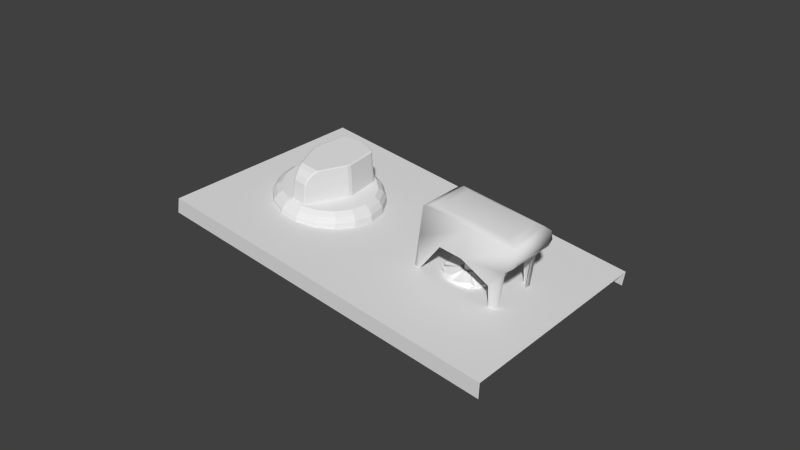# Source: panelhoistctrl.blend  (saved by Blender 2.79.0; exported with 4.5.12 LTS)
import bpy
from mathutils import Matrix  # noqa: F401  (used for matrix-valued properties, if any)

bpy.ops.wm.read_factory_settings(use_empty=True)
scene = bpy.context.scene
scene.name = 'Scene'

# ---- collections
col_collection_1 = bpy.data.collections.new('Collection 1'); scene.collection.children.link(col_collection_1)

# ---- materials (node trees are filled in below, after node groups)
mat_hoistcntrlpanel = bpy.data.materials.new('hoistcntrlpanel')
mat_hoistcntrlpanel.alpha_threshold = 0.0
mat_hoistcntrlpanel.use_transparent_shadow = False
mat_hoistcntrlpanel.diffuse_color = (0.7612, 0.7612, 0.7612, 1.0)
mat_hoistcntrlpanel.roughness = 0.5
mat_panelparts_002 = bpy.data.materials.new('panelparts.002')
mat_panelparts_002.alpha_threshold = 0.0
mat_panelparts_002.use_transparent_shadow = False
mat_panelparts_002.diffuse_color = (0.8006, 0.8006, 0.8006, 1.0)
mat_panelparts_002.roughness = 0.5
mat_panelparts_003 = bpy.data.materials.new('panelparts.003')
mat_panelparts_003.alpha_threshold = 0.0
mat_panelparts_003.use_transparent_shadow = False
mat_panelparts_003.diffuse_color = (1.0, 1.0, 1.0, 1.0)
mat_panelparts_003.specular_color = (0.9699, 0.9699, 0.9699)
mat_panelparts_003.roughness = 0.5
mat_panelparts_003.specular_intensity = 0.8131
mat_panelparts_001 = bpy.data.materials.new('panelparts.001')
mat_panelparts_001.alpha_threshold = 0.0
mat_panelparts_001.use_transparent_shadow = False
mat_panelparts_001.diffuse_color = (0.8006, 0.8006, 0.8006, 1.0)
mat_panelparts_001.roughness = 0.5

# ---- node groups
ng_auto_smooth = bpy.data.node_groups.new('Auto Smooth', 'GeometryNodeTree')
_s = ng_auto_smooth.interface.new_socket(name='Geometry', in_out='OUTPUT', socket_type='NodeSocketGeometry')
_s = ng_auto_smooth.interface.new_socket(name='Geometry', in_out='INPUT', socket_type='NodeSocketGeometry')
_s = ng_auto_smooth.interface.new_socket(name='Angle', in_out='INPUT', socket_type='NodeSocketFloat')
_s.subtype = 'ANGLE'
_s.min_value = 0.0
_s.max_value = 3.142
ng_auto_smooth.is_modifier = True
_N = ng_auto_smooth.nodes; _L = ng_auto_smooth.links
n0 = _N.new('NodeGroupOutput'); n0.name = 'Group Output'; n0.location = (480, -100)
n1 = _N.new('NodeGroupInput'); n1.name = 'Group Input'; n1.location = (-420, -300)
n2 = _N.new('NodeGroupInput'); n2.name = 'Group Input.001'; n2.location = (-60, -100)
n3 = _N.new('GeometryNodeSetShadeSmooth'); n3.name = 'Set Shade Smooth'; n3.location = (120, -100)
n3.domain = 'EDGE'
n4 = _N.new('GeometryNodeSetShadeSmooth'); n4.name = 'Set Shade Smooth.001'; n4.location = (300, -100)
n5 = _N.new('GeometryNodeInputMeshEdgeAngle'); n5.name = 'Edge Angle'; n5.location = (-420, -220)
n6 = _N.new('GeometryNodeInputEdgeSmooth'); n6.name = 'Is Edge Smooth'; n6.location = (-60, -160)
n7 = _N.new('GeometryNodeInputShadeSmooth'); n7.name = 'Is Face Smooth'; n7.location = (-240, -340)
n8 = _N.new('FunctionNodeBooleanMath'); n8.name = 'Boolean Math'; n8.location = (-60, -220)
n9 = _N.new('FunctionNodeCompare'); n9.name = 'Compare'; n9.location = (-240, -180)
n9.operation = 'LESS_EQUAL'
_L.new(n5.outputs[0], n9.inputs[0])
_L.new(n4.outputs[0], n0.inputs[0])
_L.new(n1.outputs[1], n9.inputs[1])
_L.new(n9.outputs[0], n8.inputs[0])
_L.new(n7.outputs[0], n8.inputs[1])
_L.new(n2.outputs[0], n3.inputs[0])
_L.new(n6.outputs[0], n3.inputs[1])
_L.new(n3.outputs[0], n4.inputs[0])
_L.new(n8.outputs[0], n3.inputs[2])
n0.is_active_output = True

# ---- material node trees

# ---- world
world_world = bpy.data.worlds.new('World'); scene.world = world_world
world_world.color = (0.05088, 0.05088, 0.05088)
world_world.use_sun_shadow = False
world_world.sun_shadow_jitter_overblur = 0.0
world_world.cycles.sampling_method = 'NONE'
world_world.cycles.sample_map_resolution = 256

# ---- meshes
me_cube = bpy.data.meshes.new('Cube')
me_cube.from_pydata([(-1.506, -1.0, -1.0), (-1.506, -1.0, 1.341), (-1.506, 1.0, -1.0), (-1.506, 1.0, 1.341), (1.773, -1.0, -1.0), (2.147, -1.0, 1.341), (1.773, 1.0, -1.0), (2.147, 1.0, 1.341), (1.773, 1.0, 0.1704), (1.773, -1.0, 0.1704), (2.147, 1.0, 0.7556), (2.147, -1.0, 0.7556), (1.773, 0.75, -1.0), (1.773, -0.75, 0.1704), (2.147, -0.75, 0.7556), (1.773, -0.75, -1.0), (1.773, 0.75, 0.1704), (2.147, 0.75, 0.7556), (0.3204, -1.0, 1.341), (-1.506, -1.0, 0.1704), (1.773, -1.0, -0.4148), (0.227, -1.0, 0.1704), (-1.307, -1.0, -1.021), (-0.6396, -1.0, 0.1704), (0.3204, 1.0, 1.341), (-1.506, 1.0, 0.1704), (1.773, 1.0, -0.4148), (0.227, 1.0, 0.1704), (-1.307, 1.0, -1.021), (-0.6396, 1.0, 0.1704), (1.0, 1.0, -0.1222), (1.387, 1.0, -0.2685), (1.53, 1.0, -1.0), (1.0, -1.0, -0.1222), (1.53, -1.0, -1.0), (1.387, -1.0, -0.2685), (-1.269, -0.8703, 1.454), (-1.269, 0.8703, 1.454), (0.3203, 0.8703, 1.454), (1.91, 0.8703, 1.454), (0.3203, -0.8703, 1.454), (1.91, -0.8703, 1.454), (-0.9847, -0.7144, 1.502), (-0.9847, 0.7144, 1.502), (0.3203, 0.7144, 1.502), (1.625, 0.7144, 1.502), (0.3203, -0.7144, 1.502), (1.625, -0.7144, 1.502), (2.236, 1.0, 1.048), (2.236, -1.0, 1.048), (1.88, 1.0, 0.463), (1.88, -1.0, 0.463), (1.88, 0.75, 0.463), (1.88, -0.75, 0.463)], [], [(0, 19, 1, 3, 25, 2), (27, 24, 7, 48, 10, 50, 8, 26, 31, 30), (21, 18, 1, 19, 23), (15, 13, 9, 20, 4), (53, 14, 11, 51), (50, 10, 17, 52), (6, 26, 8, 16, 12), (48, 49, 11, 14, 17, 10), (1, 18, 40, 36), (20, 9, 51, 11, 49, 5, 18, 21, 33, 35), (22, 23, 19, 0), (25, 3, 24, 27, 29), (32, 31, 26, 6), (2, 25, 29, 28), (4, 20, 35, 34), (40, 41, 47, 46), (5, 7, 39, 41), (18, 5, 41, 40), (24, 3, 37, 38), (3, 1, 36, 37), (7, 24, 38, 39), (45, 44, 43, 42, 46, 47), (36, 40, 46, 42), (37, 36, 42, 43), (38, 37, 43, 44), (41, 39, 45, 47), (39, 38, 44, 45), (7, 5, 49, 48), (8, 50, 52, 16), (13, 53, 51, 9)])
me_cube.polygons.foreach_set('use_smooth', [True] * 30)
_uv = me_cube.uv_layers.new(name='UVMap')
_uv.uv.foreach_set('vector', [0.0001504, 0.0003218, 0.0003205, 0.0003239, 0.0004907, 0.0003259, 0.0004765, 0.009705, 0.0003063, 0.009703, 0.0001361, 0.009701, 0.01251, 0.009718, 0.01334, 0.009721, 0.02621, 0.009736, 0.02679, 0.009736, 0.02612, 0.009735, 0.0242, 0.009732, 0.02341, 0.009731, 0.02332, 0.00973, 0.02062, 0.009727, 0.01792, 0.009724, 0.01253, 0.0003385, 0.01336, 0.0003413, 0.0004907, 0.0003259, 0.0003205, 0.0003239, 0.006425, 0.0003312, 0.02325, 0.001522, 0.02342, 0.001524, 0.02342, 0.0003515, 0.02334, 0.0003506, 0.02325, 0.0003496, 0.02421, 0.001525, 0.02614, 0.001528, 0.02614, 0.0003558, 0.02421, 0.000353, 0.0242, 0.009732, 0.02612, 0.009735, 0.02612, 0.008563, 0.0242, 0.00856, 0.02324, 0.009729, 0.02332, 0.00973, 0.02341, 0.009731, 0.02341, 0.008559, 0.02324, 0.008557, 0.02679, 0.009736, 0.02681, 0.0003571, 0.02614, 0.0003558, 0.02614, 0.001528, 0.02612, 0.008563, 0.02612, 0.009735, 0.0004907, 0.0003259, 0.01336, 0.0003413, 0.01337, 0.0009496, 0.002175, 0.0009361, 0.02334, 0.0003506, 0.02342, 0.0003515, 0.02421, 0.000353, 0.02614, 0.0003558, 0.02681, 0.0003571, 0.02622, 0.0003568, 0.01336, 0.0003413, 0.01253, 0.0003385, 0.01793, 0.0003445, 0.02063, 0.0003476, 0.001548, 0.0003234, 0.006425, 0.0003312, 0.0003205, 0.0003239, 0.0001504, 0.0003218, 0.0003063, 0.009703, 0.0004765, 0.009705, 0.01334, 0.009721, 0.01251, 0.009718, 0.006411, 0.009711, 0.02152, 0.009727, 0.02062, 0.009727, 0.02332, 0.00973, 0.02324, 0.009729, 0.0001361, 0.009701, 0.0003063, 0.009703, 0.006411, 0.009711, 0.001534, 0.009703, 0.02325, 0.0003496, 0.02334, 0.0003506, 0.02063, 0.0003476, 0.02154, 0.0003475, 0.01337, 0.0009496, 0.02457, 0.000963, 0.02257, 0.001692, 0.01338, 0.001681, 0.02622, 0.0003568, 0.02621, 0.009736, 0.02456, 0.009126, 0.02457, 0.000963, 0.01336, 0.0003413, 0.02622, 0.0003568, 0.02457, 0.000963, 0.01337, 0.0009496, 0.01334, 0.009721, 0.0004765, 0.009705, 0.002162, 0.009099, 0.01336, 0.009113, 0.0004765, 0.009705, 0.0004907, 0.0003259, 0.002175, 0.0009361, 0.002162, 0.009099, 0.02621, 0.009736, 0.01334, 0.009721, 0.01336, 0.009113, 0.02456, 0.009126, 0.02256, 0.008393, 0.01337, 0.008382, 0.004175, 0.008371, 0.004186, 0.00167, 0.01338, 0.001681, 0.02257, 0.001692, 0.002175, 0.0009361, 0.01337, 0.0009496, 0.01338, 0.001681, 0.004186, 0.00167, 0.002162, 0.009099, 0.002175, 0.0009361, 0.004186, 0.00167, 0.004175, 0.008371, 0.01336, 0.009113, 0.002162, 0.009099, 0.004175, 0.008371, 0.01337, 0.008382, 0.02457, 0.000963, 0.02456, 0.009126, 0.02256, 0.008393, 0.02257, 0.001692, 0.02456, 0.009126, 0.01336, 0.009113, 0.01337, 0.008382, 0.02256, 0.008393, 0.02621, 0.009736, 0.02622, 0.0003568, 0.02681, 0.0003571, 0.02679, 0.009736, 0.02341, 0.009731, 0.0242, 0.009732, 0.0242, 0.00856, 0.02341, 0.008559, 0.02342, 0.001524, 0.02421, 0.001525, 0.02421, 0.000353, 0.02342, 0.0003515])
me_cube.materials.append(mat_hoistcntrlpanel)
me_cube.use_remesh_preserve_volume = False
me_cube.use_remesh_preserve_attributes = False
me_cube.use_mirror_vertex_groups = False
me_cube.update()
me_plane_005 = bpy.data.meshes.new('Plane.005')
me_plane_005.from_pydata([(-3.506, 3.4, 0.01621), (-3.5, 3.4, -0.04813), (-3.509, 4.336, 0.01622), (-3.51, 4.336, -0.04813), (-4.959, 4.336, -0.04813), (-4.963, 3.4, -0.04813), (-4.964, 4.336, 0.01622), (-4.962, 3.4, 0.01621)], [], [(2, 3, 4, 6), (6, 7, 0, 2), (7, 5, 1, 0)])
_uv = me_plane_005.uv_layers.new(name='UVMap')
_uv.uv.foreach_set('vector', [1.005, 0.015, 1.005, 0.01663, 1.005, 1.002, 1.005, 1.004, 1.005, 1.004, -0.0002714, 1.003, -0.0002753, 0.01323, 1.005, 0.015, -0.0002714, 1.003, -0.0002992, 1.005, -0.0003033, 0.009789, -0.0002753, 0.01323])
me_plane_005.materials.append(mat_hoistcntrlpanel)
me_plane_005.use_remesh_preserve_volume = False
me_plane_005.use_remesh_preserve_attributes = False
me_plane_005.use_mirror_vertex_groups = False
me_plane_005.update()
me_knob_coverage = bpy.data.meshes.new('knob-coverage')
me_knob_coverage.from_pydata([(-0.01411, 0.0002083, -0.000101), (-0.01081, 0.009717, -0.0005046), (-0.006941, 0.01298, -0.00102), (-0.002155, 0.01467, -0.00167), (0.002967, 0.01459, -0.002376), (0.007809, 0.01274, -0.003052), (0.01539, -0.0002574, -0.004164), (0.01209, -0.009766, -0.00376), (-0.001686, -0.01464, -0.001889), (-0.006528, -0.01279, -0.001213), (-0.0105, -0.009409, -0.0006479), (0.003437, -0.01472, -0.002595), (0.008222, -0.01302, -0.003245), (0.01458, -0.005332, -0.00408), (0.01442, 0.004845, -0.004004), (0.01179, 0.00936, -0.003617), (-0.0133, 0.005283, -0.0001854), (-0.01314, -0.004894, -0.0002615), (-0.002468, 0.0121, 0.008578), (0.003505, -0.01371, -0.002892), (0.007565, -0.01228, -0.003443), (0.008406, -0.008014, 0.006975), (0.008348, -0.00969, 0.006329), (0.008169, -0.01201, 0.003197), (0.008255, -0.01124, 0.004859), (0.002512, -0.0101, 0.007775), (0.003513, -0.0114, 0.006985), (0.004447, -0.01333, 0.003702), (0.004266, -0.01265, 0.005401), (-0.01649, -0.005826, -0.004548), (-0.01765, 0.0002786, -0.004356), (-0.01668, 0.00635, -0.004457), (-0.0137, 0.01166, -0.004839), (-0.009071, 0.01555, -0.005456), (-0.003345, 0.01758, -0.006233), (0.002783, 0.01748, -0.007078), (0.008576, 0.01528, -0.007887), (0.01334, 0.01123, -0.008563), (0.01649, 0.005826, -0.009025), (0.01765, -0.0002787, -0.009218), (0.01668, -0.00635, -0.009117), (0.0137, -0.01166, -0.008735), (0.009071, -0.01555, -0.008118), (0.003345, -0.01758, -0.00734), (-0.002784, -0.01748, -0.006496), (-0.008576, -0.01528, -0.005687), (-0.01334, -0.01123, -0.00501), (0.008331, 0.002674, 0.007041), (0.008549, 0.00162, 0.007006), (-0.004506, -0.001863, 0.008785), (-0.003974, -0.002806, 0.008707), (-0.007259, 0.008344, 0.009218), (-0.006922, 0.009092, 0.009175), (0.003686, 0.01221, 0.007731), (0.002932, 0.01257, 0.007837), (-0.01597, -0.005748, -0.002663), (-0.0148, -0.005421, -0.001159), (-0.01587, 0.0002396, -0.0009813), (-0.01712, 0.0002643, -0.002474), (-0.01498, 0.005869, -0.001075), (-0.01616, 0.006243, -0.002573), (-0.01222, 0.01079, -0.001429), (-0.01323, 0.01147, -0.002949), (-0.007922, 0.0144, -0.002001), (-0.00867, 0.01531, -0.003557), (-0.002613, 0.01628, -0.002722), (-0.003031, 0.0173, -0.004323), (0.003005, 0.01721, -0.005154), (0.00307, 0.01619, -0.003505), (0.008441, 0.01415, -0.004255), (0.008711, 0.01503, -0.005951), (0.01285, 0.01039, -0.004882), (0.0134, 0.01105, -0.006617), (0.01577, 0.005384, -0.005311), (0.0165, 0.005728, -0.007073), (0.01685, -0.0002771, -0.005489), (0.01764, -0.0002845, -0.007262), (0.01669, -0.006264, -0.007162), (0.01596, -0.005907, -0.005396), (0.01319, -0.01083, -0.005041), (0.01376, -0.01149, -0.006786), (0.0089, -0.01444, -0.004469), (0.009197, -0.01533, -0.006179), (0.003559, -0.01732, -0.005413), (0.003591, -0.01632, -0.003748), (-0.002477, -0.01723, -0.004581), (-0.002092, -0.01623, -0.002966), (-0.007463, -0.01418, -0.002215), (-0.008183, -0.01505, -0.003784), (-0.01188, -0.01043, -0.001588), (-0.01287, -0.01107, -0.003118), (-0.002621, 0.0124, 0.008322), (0.003001, -0.01371, -0.003104), (0.007884, -0.01198, -0.003767), (-0.004322, 0.01321, -0.001951), (0.008753, -0.007796, 0.006647), (0.008684, -0.009444, 0.006003), (0.008492, -0.01173, 0.002872), (0.008582, -0.01097, 0.004534), (0.002035, -0.01017, 0.007559), (0.003026, -0.01144, 0.006771), (0.003945, -0.01333, 0.00349), (0.003769, -0.01267, 0.005188), (0.008724, 0.002876, 0.006737), (0.008953, 0.001745, 0.006697), (-0.005, -0.001974, 0.008601), (-0.004427, -0.002984, 0.008514), (-0.007179, -0.003433, -0.001621), (-0.007808, -0.002374, -0.001526), (0.008886, 0.002245, -0.003803), (0.008669, 0.003448, -0.003763), (-0.007638, 0.007493, 0.009011), (-0.007721, 0.008331, 0.009028), (-0.00657, 0.009859, 0.008854), (-0.007279, 0.009286, 0.008961), (0.004479, 0.01178, 0.007366), (0.003988, 0.01247, 0.007438), (0.00209, 0.01292, 0.007678), (0.003016, 0.01292, 0.007563), (0.001317, 0.01398, -0.002721), (0.002407, 0.01402, -0.002858), (0.004039, 0.01286, -0.003079), (0.003502, 0.01358, -0.003), (-0.01049, 0.007724, -0.001106), (-0.01055, 0.00861, -0.001092), (-0.009153, 0.01028, -0.001299), (-0.01001, 0.009634, -0.001171)], [], [(107, 92, 101), (101, 102, 100), (100, 99, 106), (106, 107, 101), (101, 100, 106), (26, 28, 24, 22), (110, 121, 115, 103), (51, 49, 50), (50, 25, 21), (21, 48, 47), (47, 53, 54), (54, 18, 52), (52, 51, 50), (50, 21, 47), (47, 54, 52), (50, 47, 52), (25, 50, 106, 99), (47, 103, 115), (115, 116, 53), (115, 53, 47), (112, 111, 105), (105, 49, 51), (105, 51, 112), (113, 114, 52), (52, 18, 91), (52, 91, 113), (117, 91, 18), (18, 54, 118), (18, 118, 117), (105, 111, 123, 108), (104, 95, 96), (96, 98, 97), (97, 93, 109), (109, 104, 96), (96, 97, 109), (95, 104, 48, 21), (23, 27, 19, 20), (23, 24, 28, 27), (26, 22, 21, 25), (52, 114, 112, 51), (25, 99, 100, 26), (16, 0, 17), (17, 10, 9), (9, 8, 11), (11, 12, 7), (7, 13, 6), (6, 14, 15), (15, 5, 4), (4, 3, 2), (2, 1, 16), (16, 17, 9), (9, 11, 7), (7, 6, 15), (15, 4, 2), (2, 16, 9), (9, 7, 15), (9, 15, 2), (58, 60, 31, 30), (57, 0, 16, 59), (0, 57, 56, 17), (55, 58, 30, 29), (59, 16, 1, 61), (60, 62, 32, 31), (76, 77, 40, 39), (75, 6, 13, 78), (73, 14, 6, 75), (74, 76, 39, 38), (77, 80, 41, 40), (78, 13, 7, 79), (70, 72, 37, 36), (69, 5, 15, 71), (68, 4, 5, 69), (67, 70, 36, 35), (71, 15, 14, 73), (72, 74, 38, 37), (89, 10, 17, 56), (90, 55, 29, 46), (87, 9, 10, 89), (88, 90, 46, 45), (61, 1, 2, 63), (62, 64, 33, 32), (63, 2, 3, 65), (64, 66, 34, 33), (65, 3, 4, 68), (66, 67, 35, 34), (79, 7, 12, 81), (80, 82, 42, 41), (86, 8, 9, 87), (85, 88, 45, 44), (81, 12, 11, 84), (82, 83, 43, 42), (84, 11, 8, 86), (83, 85, 44, 43), (57, 59, 60, 58), (58, 55, 56, 57), (62, 60, 59, 61), (75, 78, 77, 76), (76, 74, 73, 75), (78, 79, 80, 77), (69, 71, 72, 70), (70, 67, 68, 69), (74, 72, 71, 73), (55, 90, 89, 56), (90, 88, 87, 89), (64, 62, 61, 63), (66, 64, 63, 65), (67, 66, 65, 68), (82, 80, 79, 81), (88, 85, 86, 87), (83, 82, 81, 84), (85, 83, 84, 86), (108, 107, 106, 105), (109, 110, 103, 104), (126, 124, 112, 114), (91, 94, 125, 113), (118, 116, 122, 120), (94, 91, 117, 119), (124, 123, 111, 112), (125, 126, 114, 113), (116, 115, 121, 122), (117, 118, 120, 119), (23, 97, 98, 24), (92, 19, 27, 101), (28, 102, 101, 27), (106, 50, 49, 105), (103, 47, 48, 104), (118, 54, 53, 116), (97, 23, 20, 93), (96, 22, 24, 98), (22, 96, 95, 21), (102, 28, 26, 100), (45, 46, 29), (29, 30, 31), (31, 32, 33), (33, 34, 35), (35, 36, 37), (37, 38, 39), (39, 40, 41), (41, 42, 43), (43, 44, 45), (45, 29, 31), (31, 33, 35), (35, 37, 39), (39, 41, 43), (43, 45, 31), (31, 35, 39), (31, 39, 43)])
_uv = me_knob_coverage.uv_layers.new(name='UVMap')
_uv.uv.foreach_set('vector', [0.2459, 0.4549, 0.2316, 0.486, 0.2302, 0.4851, 0.2302, 0.4851, 0.2303, 0.4833, 0.2312, 0.4798, 0.2312, 0.4798, 0.2325, 0.4761, 0.241, 0.4549, 0.241, 0.4549, 0.2459, 0.4549, 0.2302, 0.4851, 0.2302, 0.4851, 0.2312, 0.4798, 0.241, 0.4549, 0.2301, 0.4801, 0.2292, 0.4836, 0.2192, 0.4838, 0.218, 0.4803, 0.2051, 0.4528, 0.2077, 0.4282, 0.2092, 0.4296, 0.207, 0.4528, 0.2381, 0.4275, 0.2403, 0.4523, 0.2399, 0.4548, 0.2399, 0.4548, 0.2314, 0.4763, 0.2166, 0.4765, 0.2166, 0.4765, 0.2084, 0.4554, 0.2081, 0.4529, 0.2081, 0.4529, 0.2107, 0.428, 0.212, 0.4266, 0.212, 0.4266, 0.2244, 0.4232, 0.2368, 0.4261, 0.2368, 0.4261, 0.2381, 0.4275, 0.2399, 0.4548, 0.2399, 0.4548, 0.2166, 0.4765, 0.2081, 0.4529, 0.2081, 0.4529, 0.212, 0.4266, 0.2368, 0.4261, 0.2399, 0.4548, 0.2081, 0.4529, 0.2368, 0.4261, 0.2314, 0.4763, 0.2399, 0.4548, 0.241, 0.4549, 0.2325, 0.4761, 0.2081, 0.4529, 0.207, 0.4528, 0.2092, 0.4296, 0.2092, 0.4296, 0.2097, 0.4277, 0.2107, 0.428, 0.2092, 0.4296, 0.2107, 0.428, 0.2081, 0.4529, 0.2391, 0.4272, 0.2396, 0.4291, 0.2415, 0.4522, 0.2415, 0.4522, 0.2403, 0.4523, 0.2381, 0.4275, 0.2415, 0.4522, 0.2381, 0.4275, 0.2391, 0.4272, 0.2353, 0.4248, 0.2374, 0.4255, 0.2368, 0.4261, 0.2368, 0.4261, 0.2244, 0.4232, 0.2245, 0.4224, 0.2368, 0.4261, 0.2245, 0.4224, 0.2353, 0.4248, 0.2136, 0.4251, 0.2245, 0.4224, 0.2244, 0.4232, 0.2244, 0.4232, 0.212, 0.4266, 0.2115, 0.4259, 0.2244, 0.4232, 0.2115, 0.4259, 0.2136, 0.4251, 0.2415, 0.4522, 0.2396, 0.4291, 0.2442, 0.4276, 0.2465, 0.4521, 0.2074, 0.4555, 0.2156, 0.4764, 0.217, 0.48, 0.217, 0.48, 0.2182, 0.4835, 0.2188, 0.4853, 0.2188, 0.4853, 0.2193, 0.4862, 0.2056, 0.4556, 0.2056, 0.4556, 0.2074, 0.4555, 0.217, 0.48, 0.217, 0.48, 0.2188, 0.4853, 0.2056, 0.4556, 0.2156, 0.4764, 0.2074, 0.4555, 0.2084, 0.4554, 0.2166, 0.4765, 0.2198, 0.4856, 0.2291, 0.4855, 0.2305, 0.4864, 0.2203, 0.4866, 0.2198, 0.4856, 0.2192, 0.4838, 0.2292, 0.4836, 0.2291, 0.4855, 0.2301, 0.4801, 0.218, 0.4803, 0.2166, 0.4765, 0.2314, 0.4763, 0.2368, 0.4261, 0.2374, 0.4255, 0.2391, 0.4272, 0.2381, 0.4275, 0.2314, 0.4763, 0.2325, 0.4761, 0.2312, 0.4798, 0.2301, 0.4801, 0.2525, 0.4306, 0.2585, 0.4411, 0.2604, 0.4532, 0.2604, 0.4532, 0.2583, 0.4653, 0.2521, 0.4761, 0.2521, 0.4761, 0.2429, 0.4841, 0.2315, 0.4885, 0.2315, 0.4885, 0.2195, 0.4887, 0.2083, 0.4847, 0.2083, 0.4847, 0.1991, 0.4769, 0.1932, 0.4664, 0.1932, 0.4664, 0.1912, 0.4543, 0.1934, 0.4422, 0.1934, 0.4422, 0.1995, 0.4315, 0.2088, 0.4234, 0.2088, 0.4234, 0.2201, 0.419, 0.2322, 0.4188, 0.2322, 0.4188, 0.2434, 0.4228, 0.2525, 0.4306, 0.2525, 0.4306, 0.2604, 0.4532, 0.2521, 0.4761, 0.2521, 0.4761, 0.2315, 0.4885, 0.2083, 0.4847, 0.2083, 0.4847, 0.1932, 0.4664, 0.1934, 0.4422, 0.1934, 0.4422, 0.2088, 0.4234, 0.2322, 0.4188, 0.2322, 0.4188, 0.2525, 0.4306, 0.2521, 0.4761, 0.2521, 0.4761, 0.2083, 0.4847, 0.1934, 0.4422, 0.2521, 0.4761, 0.1934, 0.4422, 0.2322, 0.4188, 0.2647, 0.4389, 0.2577, 0.4264, 0.2585, 0.426, 0.2656, 0.4386, 0.2622, 0.4397, 0.2585, 0.4411, 0.2525, 0.4306, 0.2556, 0.428, 0.2585, 0.4411, 0.2622, 0.4397, 0.2644, 0.4531, 0.2604, 0.4532, 0.267, 0.4531, 0.2647, 0.4389, 0.2656, 0.4386, 0.2679, 0.4531, 0.2556, 0.428, 0.2525, 0.4306, 0.2434, 0.4228, 0.2455, 0.4194, 0.2577, 0.4264, 0.247, 0.4173, 0.2476, 0.4167, 0.2585, 0.426, 0.1878, 0.4687, 0.1948, 0.4811, 0.1946, 0.4815, 0.1875, 0.4689, 0.1898, 0.4678, 0.1932, 0.4664, 0.1991, 0.4769, 0.1964, 0.4795, 0.1876, 0.4544, 0.1912, 0.4543, 0.1932, 0.4664, 0.1898, 0.4678, 0.1855, 0.4544, 0.1878, 0.4687, 0.1875, 0.4689, 0.1851, 0.4545, 0.1948, 0.4811, 0.2055, 0.4902, 0.2055, 0.4908, 0.1946, 0.4815, 0.1964, 0.4795, 0.1991, 0.4769, 0.2083, 0.4847, 0.2065, 0.4881, 0.1952, 0.4275, 0.1881, 0.4401, 0.1878, 0.4399, 0.1951, 0.4271, 0.1968, 0.429, 0.1995, 0.4315, 0.1934, 0.4422, 0.19, 0.4409, 0.2071, 0.4201, 0.2088, 0.4234, 0.1995, 0.4315, 0.1968, 0.429, 0.2062, 0.418, 0.1952, 0.4275, 0.1951, 0.4271, 0.2062, 0.4174, 0.19, 0.4409, 0.1934, 0.4422, 0.1912, 0.4543, 0.1876, 0.4544, 0.1881, 0.4401, 0.1855, 0.4544, 0.1851, 0.4545, 0.1878, 0.4399, 0.262, 0.4666, 0.2583, 0.4653, 0.2604, 0.4532, 0.2644, 0.4531, 0.2644, 0.4674, 0.267, 0.4531, 0.2679, 0.4531, 0.2653, 0.4676, 0.2552, 0.4785, 0.2521, 0.4761, 0.2583, 0.4653, 0.262, 0.4666, 0.2573, 0.48, 0.2644, 0.4674, 0.2653, 0.4676, 0.258, 0.4804, 0.2455, 0.4194, 0.2434, 0.4228, 0.2322, 0.4188, 0.233, 0.415, 0.247, 0.4173, 0.2337, 0.4126, 0.2341, 0.4119, 0.2476, 0.4167, 0.233, 0.415, 0.2322, 0.4188, 0.2201, 0.419, 0.2197, 0.4152, 0.2337, 0.4126, 0.2195, 0.4128, 0.2197, 0.4122, 0.2341, 0.4119, 0.2197, 0.4152, 0.2201, 0.419, 0.2088, 0.4234, 0.2071, 0.4201, 0.2195, 0.4128, 0.2062, 0.418, 0.2062, 0.4174, 0.2197, 0.4122, 0.2065, 0.4881, 0.2083, 0.4847, 0.2195, 0.4887, 0.219, 0.4925, 0.2055, 0.4902, 0.2188, 0.4949, 0.219, 0.4956, 0.2055, 0.4908, 0.2449, 0.4874, 0.2429, 0.4841, 0.2521, 0.4761, 0.2552, 0.4785, 0.2463, 0.4895, 0.2573, 0.48, 0.258, 0.4804, 0.2469, 0.4901, 0.219, 0.4925, 0.2195, 0.4887, 0.2315, 0.4885, 0.2323, 0.4923, 0.2188, 0.4949, 0.233, 0.4947, 0.2334, 0.4953, 0.219, 0.4956, 0.2323, 0.4923, 0.2315, 0.4885, 0.2429, 0.4841, 0.2449, 0.4874, 0.233, 0.4947, 0.2463, 0.4895, 0.2469, 0.4901, 0.2334, 0.4953, 0.2622, 0.4397, 0.2556, 0.428, 0.2577, 0.4264, 0.2647, 0.4389, 0.2647, 0.4389, 0.267, 0.4531, 0.2644, 0.4531, 0.2622, 0.4397, 0.247, 0.4173, 0.2577, 0.4264, 0.2556, 0.428, 0.2455, 0.4194, 0.1898, 0.4678, 0.1964, 0.4795, 0.1948, 0.4811, 0.1878, 0.4687, 0.1878, 0.4687, 0.1855, 0.4544, 0.1876, 0.4544, 0.1898, 0.4678, 0.1964, 0.4795, 0.2065, 0.4881, 0.2055, 0.4902, 0.1948, 0.4811, 0.1968, 0.429, 0.19, 0.4409, 0.1881, 0.4401, 0.1952, 0.4275, 0.1952, 0.4275, 0.2062, 0.418, 0.2071, 0.4201, 0.1968, 0.429, 0.1855, 0.4544, 0.1881, 0.4401, 0.19, 0.4409, 0.1876, 0.4544, 0.267, 0.4531, 0.2644, 0.4674, 0.262, 0.4666, 0.2644, 0.4531, 0.2644, 0.4674, 0.2573, 0.48, 0.2552, 0.4785, 0.262, 0.4666, 0.2337, 0.4126, 0.247, 0.4173, 0.2455, 0.4194, 0.233, 0.415, 0.2195, 0.4128, 0.2337, 0.4126, 0.233, 0.415, 0.2197, 0.4152, 0.2062, 0.418, 0.2195, 0.4128, 0.2197, 0.4152, 0.2071, 0.4201, 0.2188, 0.4949, 0.2055, 0.4902, 0.2065, 0.4881, 0.219, 0.4925, 0.2573, 0.48, 0.2463, 0.4895, 0.2449, 0.4874, 0.2552, 0.4785, 0.233, 0.4947, 0.2188, 0.4949, 0.219, 0.4925, 0.2323, 0.4923, 0.2463, 0.4895, 0.233, 0.4947, 0.2323, 0.4923, 0.2449, 0.4874, 0.2465, 0.4521, 0.2459, 0.4549, 0.241, 0.4549, 0.2415, 0.4522, 0.2056, 0.4556, 0.2051, 0.4528, 0.207, 0.4528, 0.2074, 0.4555, 0.2416, 0.4237, 0.2437, 0.4255, 0.2391, 0.4272, 0.2374, 0.4255, 0.2245, 0.4224, 0.2261, 0.4205, 0.2392, 0.423, 0.2353, 0.4248, 0.2115, 0.4259, 0.2097, 0.4277, 0.2083, 0.4261, 0.2104, 0.4242, 0.2261, 0.4205, 0.2245, 0.4224, 0.2136, 0.4251, 0.2129, 0.4234, 0.2437, 0.4255, 0.2442, 0.4276, 0.2396, 0.4291, 0.2391, 0.4272, 0.2392, 0.423, 0.2416, 0.4237, 0.2374, 0.4255, 0.2353, 0.4248, 0.2097, 0.4277, 0.2092, 0.4296, 0.2077, 0.4282, 0.2083, 0.4261, 0.2136, 0.4251, 0.2115, 0.4259, 0.2104, 0.4242, 0.2129, 0.4234, 0.2198, 0.4856, 0.2188, 0.4853, 0.2182, 0.4835, 0.2192, 0.4838, 0.2316, 0.486, 0.2305, 0.4864, 0.2291, 0.4855, 0.2302, 0.4851, 0.2292, 0.4836, 0.2303, 0.4833, 0.2302, 0.4851, 0.2291, 0.4855, 0.241, 0.4549, 0.2399, 0.4548, 0.2403, 0.4523, 0.2415, 0.4522, 0.207, 0.4528, 0.2081, 0.4529, 0.2084, 0.4554, 0.2074, 0.4555, 0.2115, 0.4259, 0.212, 0.4266, 0.2107, 0.428, 0.2097, 0.4277, 0.2188, 0.4853, 0.2198, 0.4856, 0.2203, 0.4866, 0.2193, 0.4862, 0.217, 0.48, 0.218, 0.4803, 0.2192, 0.4838, 0.2182, 0.4835, 0.218, 0.4803, 0.217, 0.48, 0.2156, 0.4764, 0.2166, 0.4765, 0.2303, 0.4833, 0.2292, 0.4836, 0.2301, 0.4801, 0.2312, 0.4798, 0.258, 0.4804, 0.2653, 0.4676, 0.2679, 0.4531, 0.2679, 0.4531, 0.2656, 0.4386, 0.2585, 0.426, 0.2585, 0.426, 0.2476, 0.4167, 0.2341, 0.4119, 0.2341, 0.4119, 0.2197, 0.4122, 0.2062, 0.4174, 0.2062, 0.4174, 0.1951, 0.4271, 0.1878, 0.4399, 0.1878, 0.4399, 0.1851, 0.4545, 0.1875, 0.4689, 0.1875, 0.4689, 0.1946, 0.4815, 0.2055, 0.4908, 0.2055, 0.4908, 0.219, 0.4956, 0.2334, 0.4953, 0.2334, 0.4953, 0.2469, 0.4901, 0.258, 0.4804, 0.258, 0.4804, 0.2679, 0.4531, 0.2585, 0.426, 0.2585, 0.426, 0.2341, 0.4119, 0.2062, 0.4174, 0.2062, 0.4174, 0.1878, 0.4399, 0.1875, 0.4689, 0.1875, 0.4689, 0.2055, 0.4908, 0.2334, 0.4953, 0.2334, 0.4953, 0.258, 0.4804, 0.2585, 0.426, 0.2585, 0.426, 0.2062, 0.4174, 0.1875, 0.4689, 0.2585, 0.426, 0.1875, 0.4689, 0.2334, 0.4953])
me_knob_coverage.materials.append(mat_panelparts_002)
me_knob_coverage.use_remesh_preserve_volume = False
me_knob_coverage.use_remesh_preserve_attributes = False
me_knob_coverage.use_mirror_vertex_groups = False
me_knob_coverage.update()
me_toggle1_000 = bpy.data.meshes.new('toggle1.000')
me_toggle1_000.from_pydata([(-8.568, -0.04009, -1.85), (-8.568, -0.04012, -1.85), (-8.573, -0.04079, -1.849), (-8.568, -0.03913, -1.85), (-8.569, -0.03919, -1.85), (-8.573, -0.04046, -1.849), (-8.569, -0.03821, -1.85), (-8.569, -0.03829, -1.85), (-8.573, -0.04015, -1.848), (-8.569, -0.03733, -1.85), (-8.569, -0.03743, -1.85), (-8.573, -0.03985, -1.848), (-8.57, -0.03652, -1.85), (-8.57, -0.03664, -1.85), (-8.573, -0.03958, -1.848), (-8.57, -0.03579, -1.85), (-8.57, -0.03593, -1.85), (-8.574, -0.03933, -1.848), (-8.571, -0.03515, -1.85), (-8.571, -0.03531, -1.849), (-8.574, -0.03912, -1.848), (-8.572, -0.03461, -1.85), (-8.572, -0.03479, -1.849), (-8.574, -0.03894, -1.848), (-8.573, -0.03419, -1.849), (-8.573, -0.03437, -1.849), (-8.574, -0.03879, -1.848), (-8.574, -0.03388, -1.849), (-8.574, -0.03408, -1.849), (-8.575, -0.03869, -1.848), (-8.575, -0.0337, -1.849), (-8.575, -0.0339, -1.849), (-8.575, -0.03863, -1.848), (-8.576, -0.03364, -1.849), (-8.576, -0.03384, -1.849), (-8.575, -0.03861, -1.848), (-8.577, -0.03372, -1.849), (-8.577, -0.03392, -1.849), (-8.576, -0.03863, -1.848), (-8.578, -0.03392, -1.849), (-8.578, -0.03411, -1.848), (-8.576, -0.0387, -1.848), (-8.579, -0.03424, -1.849), (-8.578, -0.03442, -1.848), (-8.576, -0.03881, -1.848), (-8.579, -0.03468, -1.848), (-8.579, -0.03485, -1.848), (-8.577, -0.03896, -1.848), (-8.58, -0.03523, -1.848), (-8.58, -0.03539, -1.848), (-8.577, -0.03915, -1.848), (-8.581, -0.03589, -1.848), (-8.581, -0.03603, -1.848), (-8.577, -0.03937, -1.848), (-8.582, -0.03663, -1.848), (-8.581, -0.03675, -1.848), (-8.577, -0.03962, -1.848), (-8.582, -0.03745, -1.848), (-8.582, -0.03755, -1.848), (-8.578, -0.03989, -1.848), (-8.583, -0.03833, -1.848), (-8.582, -0.03841, -1.848), (-8.578, -0.04019, -1.848), (-8.583, -0.03927, -1.848), (-8.583, -0.03932, -1.848), (-8.578, -0.04051, -1.848), (-8.583, -0.04023, -1.848), (-8.583, -0.04025, -1.848), (-8.578, -0.04083, -1.848), (-8.583, -0.04121, -1.848), (-8.583, -0.04121, -1.848), (-8.578, -0.04116, -1.848), (-8.583, -0.04219, -1.848), (-8.583, -0.04216, -1.848), (-8.578, -0.04149, -1.848), (-8.569, -0.04107, -1.852), (-8.569, -0.04205, -1.852), (-8.583, -0.04315, -1.848), (-8.583, -0.04309, -1.848), (-8.578, -0.04182, -1.848), (-8.569, -0.04301, -1.852), (-8.569, -0.04394, -1.852), (-8.582, -0.04407, -1.848), (-8.582, -0.04399, -1.848), (-8.578, -0.04213, -1.848), (-8.57, -0.04482, -1.852), (-8.57, -0.04565, -1.851), (-8.582, -0.04495, -1.848), (-8.582, -0.04484, -1.848), (-8.578, -0.04242, -1.848), (-8.571, -0.04639, -1.851), (-8.571, -0.04704, -1.851), (-8.582, -0.04576, -1.848), (-8.581, -0.04563, -1.848), (-8.577, -0.0427, -1.848), (-8.572, -0.04759, -1.851), (-8.573, -0.04804, -1.851), (-8.581, -0.04649, -1.848), (-8.581, -0.04634, -1.848), (-8.577, -0.04294, -1.848), (-8.574, -0.04836, -1.851), (-8.575, -0.04856, -1.851), (-8.58, -0.04713, -1.848), (-8.58, -0.04697, -1.848), (-8.577, -0.04316, -1.848), (-8.576, -0.04863, -1.851), (-8.577, -0.04858, -1.85), (-8.579, -0.04766, -1.848), (-8.579, -0.04749, -1.848), (-8.577, -0.04334, -1.848), (-8.578, -0.04839, -1.85), (-8.579, -0.04809, -1.85), (-8.578, -0.04809, -1.849), (-8.578, -0.0479, -1.848), (-8.576, -0.04348, -1.848), (-8.58, -0.04766, -1.85), (-8.581, -0.04713, -1.85), (-8.578, -0.0484, -1.849), (-8.577, -0.0482, -1.848), (-8.576, -0.04359, -1.848), (-8.581, -0.04649, -1.85), (-8.582, -0.04575, -1.85), (-8.577, -0.04858, -1.849), (-8.576, -0.04838, -1.849), (-8.576, -0.04365, -1.848), (-8.582, -0.04494, -1.85), (-8.583, -0.04407, -1.849), (-8.576, -0.04863, -1.849), (-8.576, -0.04843, -1.849), (-8.575, -0.04367, -1.848), (-8.583, -0.04314, -1.849), (-8.583, -0.04218, -1.849), (-8.575, -0.04856, -1.849), (-8.575, -0.04836, -1.849), (-8.575, -0.04364, -1.848), (-8.584, -0.04121, -1.849), (-8.583, -0.04023, -1.849), (-8.574, -0.04836, -1.849), (-8.574, -0.04817, -1.849), (-8.575, -0.04358, -1.848), (-8.583, -0.03926, -1.849), (-8.583, -0.03833, -1.849), (-8.573, -0.04804, -1.849), (-8.573, -0.04785, -1.849), (-8.574, -0.04347, -1.848), (-8.583, -0.03745, -1.85), (-8.582, -0.03663, -1.85), (-8.572, -0.0476, -1.85), (-8.572, -0.04742, -1.849), (-8.574, -0.04332, -1.848), (-8.581, -0.03589, -1.85), (-8.581, -0.03523, -1.85), (-8.571, -0.04704, -1.85), (-8.571, -0.04689, -1.849), (-8.574, -0.04313, -1.848), (-8.58, -0.03468, -1.85), (-8.579, -0.03424, -1.85), (-8.57, -0.04639, -1.85), (-8.57, -0.04625, -1.85), (-8.574, -0.04291, -1.848), (-8.578, -0.03391, -1.85), (-8.577, -0.03371, -1.85), (-8.57, -0.04565, -1.85), (-8.57, -0.04553, -1.85), (-8.573, -0.04266, -1.848), (-8.576, -0.03364, -1.851), (-8.575, -0.0337, -1.851), (-8.569, -0.04483, -1.85), (-8.569, -0.04473, -1.85), (-8.573, -0.04238, -1.848), (-8.574, -0.03388, -1.851), (-8.573, -0.03419, -1.851), (-8.569, -0.04394, -1.85), (-8.569, -0.04387, -1.85), (-8.573, -0.04208, -1.848), (-8.572, -0.03461, -1.851), (-8.572, -0.03515, -1.851), (-8.568, -0.04301, -1.85), (-8.569, -0.04296, -1.85), (-8.573, -0.04177, -1.849), (-8.571, -0.03579, -1.851), (-8.57, -0.03652, -1.851), (-8.568, -0.04205, -1.85), (-8.568, -0.04202, -1.85), (-8.573, -0.04145, -1.849), (-8.57, -0.03733, -1.852), (-8.569, -0.0382, -1.852), (-8.568, -0.04107, -1.85), (-8.568, -0.04107, -1.85), (-8.573, -0.04112, -1.849), (-8.569, -0.03913, -1.852), (-8.569, -0.04009, -1.852), (-8.571, -0.04102, -1.849), (-8.573, -0.04486, -1.849), (-8.577, -0.04504, -1.848), (-8.58, -0.04139, -1.848), (-8.578, -0.03756, -1.848), (-8.573, -0.03737, -1.849), (-8.575, -0.04121, -1.849)], [], [(0, 3, 4, 1), (1, 4, 5, 2), (3, 6, 7, 4), (4, 7, 8, 5), (6, 9, 10, 7), (7, 10, 11, 8), (9, 12, 13, 10), (10, 13, 14, 11), (12, 15, 16, 13), (13, 16, 17, 14), (15, 18, 19, 16), (16, 19, 20, 17), (18, 21, 22, 19), (19, 22, 23, 20), (21, 24, 25, 22), (22, 25, 26, 23), (24, 27, 28, 25), (25, 28, 29, 26), (27, 30, 31, 28), (28, 31, 32, 29), (30, 33, 34, 31), (31, 34, 35, 32), (33, 36, 37, 34), (34, 37, 38, 35), (36, 39, 40, 37), (37, 40, 41, 38), (39, 42, 43, 40), (40, 43, 44, 41), (42, 45, 46, 43), (43, 46, 47, 44), (45, 48, 49, 46), (46, 49, 50, 47), (48, 51, 52, 49), (49, 52, 53, 50), (51, 54, 55, 52), (52, 55, 56, 53), (54, 57, 58, 55), (55, 58, 59, 56), (57, 60, 61, 58), (58, 61, 62, 59), (60, 63, 64, 61), (61, 64, 65, 62), (63, 66, 67, 64), (64, 67, 68, 65), (66, 69, 70, 67), (67, 70, 71, 68), (69, 72, 73, 70), (70, 73, 74, 71), (72, 77, 78, 73), (73, 78, 79, 74), (33, 30, 166, 165), (162, 157, 90, 86), (77, 82, 83, 78), (78, 83, 84, 79), (0, 187, 75, 191), (12, 9, 185, 181), (82, 87, 88, 83), (83, 88, 89, 84), (36, 33, 165, 161), (51, 48, 151, 150), (87, 92, 93, 88), (88, 93, 94, 89), (9, 6, 186, 185), (24, 21, 175, 171), (92, 97, 98, 93), (93, 98, 99, 94), (3, 0, 191, 190), (142, 137, 100, 96), (97, 102, 103, 98), (98, 103, 104, 99), (182, 177, 80, 76), (147, 142, 96, 95), (102, 107, 108, 103), (103, 108, 109, 104), (60, 57, 145, 141), (45, 42, 156, 155), (107, 112, 113, 108), (108, 113, 114, 109), (6, 3, 190, 186), (48, 45, 155, 151), (112, 117, 118, 113), (113, 118, 119, 114), (72, 69, 135, 131), (15, 12, 181, 180), (117, 122, 123, 118), (118, 123, 124, 119), (92, 87, 125, 121), (66, 63, 140, 136), (122, 127, 128, 123), (123, 128, 129, 124), (132, 127, 105, 101), (152, 147, 95, 91), (127, 132, 133, 128), (128, 133, 134, 129), (177, 172, 81, 80), (112, 107, 115, 111), (132, 137, 138, 133), (133, 138, 139, 134), (30, 27, 170, 166), (42, 39, 160, 156), (137, 142, 143, 138), (138, 143, 144, 139), (21, 18, 176, 175), (69, 66, 136, 135), (142, 147, 148, 143), (143, 148, 149, 144), (127, 122, 106, 105), (82, 77, 130, 126), (147, 152, 153, 148), (148, 153, 154, 149), (172, 167, 85, 81), (167, 162, 86, 85), (152, 157, 158, 153), (153, 158, 159, 154), (27, 24, 171, 170), (137, 132, 101, 100), (157, 162, 163, 158), (158, 163, 164, 159), (102, 97, 120, 116), (107, 102, 116, 115), (162, 167, 168, 163), (163, 168, 169, 164), (187, 182, 76, 75), (87, 82, 126, 125), (167, 172, 173, 168), (168, 173, 174, 169), (57, 54, 146, 145), (54, 51, 150, 146), (172, 177, 178, 173), (173, 178, 179, 174), (63, 60, 141, 140), (157, 152, 91, 90), (177, 182, 183, 178), (178, 183, 184, 179), (97, 92, 121, 120), (39, 36, 161, 160), (182, 187, 188, 183), (183, 188, 189, 184), (122, 117, 110, 106), (77, 72, 131, 130), (187, 0, 1, 188), (188, 1, 2, 189), (18, 15, 180, 176), (117, 112, 111, 110), (193, 192, 198), (194, 193, 198), (195, 194, 198), (196, 195, 198), (197, 196, 198), (192, 197, 198)])
me_toggle1_000.polygons.foreach_set('use_smooth', [1, 1, 1, 1, 1, 1, 1, 1, 1, 1, 1, 1, 1, 1, 1, 1, 1, 1, 1, 1, 1, 1, 1, 1, 1, 1, 1, 1, 1, 1, 1, 1, 1, 1, 1, 1, 1, 1, 1, 1, 1, 1, 1, 1, 1, 1, 1, 1, 1, 1, 1, 1, 1, 1, 1, 1, 1, 1, 1, 1, 1, 1, 1, 1, 1, 1, 1, 1, 1, 1, 1, 1, 1, 1, 1, 1, 1, 1, 1, 1, 1, 1, 1, 1, 1, 1, 1, 1, 1, 1, 1, 1, 1, 1, 1, 1, 1, 1, 1, 1, 1, 1, 1, 1, 1, 1, 1, 1, 1, 1, 1, 1, 1, 1, 1, 1, 1, 1, 1, 1, 1, 1, 1, 1, 1, 1, 1, 1, 1, 1, 1, 1, 1, 1, 1, 1, 1, 1, 1, 1, 1, 1, 1, 1, 0, 0, 0, 0, 0, 0])
_uv = me_toggle1_000.uv_layers.new(name='UVMap')
_uv.uv.foreach_set('vector', [0.2728, 0.004734, 0.2773, 0.005521, 0.277, 0.00624, 0.2727, 0.005472, 0.2727, 0.005472, 0.277, 0.00624, 0.2735, 0.02143, 0.2712, 0.02101, 0.2773, 0.005521, 0.2816, 0.006885, 0.2813, 0.007565, 0.277, 0.00624, 0.277, 0.00624, 0.2813, 0.007565, 0.2758, 0.02215, 0.2735, 0.02143, 0.2816, 0.006885, 0.2857, 0.008798, 0.2853, 0.009428, 0.2813, 0.007565, 0.2813, 0.007565, 0.2853, 0.009428, 0.278, 0.02317, 0.2758, 0.02215, 0.2857, 0.008798, 0.2895, 0.01123, 0.289, 0.0118, 0.2853, 0.009428, 0.2853, 0.009428, 0.289, 0.0118, 0.28, 0.02445, 0.278, 0.02317, 0.2895, 0.01123, 0.293, 0.01414, 0.2924, 0.01463, 0.289, 0.0118, 0.289, 0.0118, 0.2924, 0.01463, 0.2819, 0.02599, 0.28, 0.02445, 0.293, 0.01414, 0.2961, 0.01748, 0.2954, 0.01788, 0.2924, 0.01463, 0.2924, 0.01463, 0.2954, 0.01788, 0.2835, 0.02776, 0.2819, 0.02599, 0.2961, 0.01748, 0.2987, 0.02119, 0.2979, 0.02148, 0.2954, 0.01788, 0.2954, 0.01788, 0.2979, 0.02148, 0.2849, 0.02972, 0.2835, 0.02776, 0.2987, 0.02119, 0.3008, 0.0252, 0.2999, 0.02539, 0.2979, 0.02148, 0.2979, 0.02148, 0.2999, 0.02539, 0.286, 0.03184, 0.2849, 0.02972, 0.3008, 0.0252, 0.3023, 0.02945, 0.3014, 0.02953, 0.2999, 0.02539, 0.2999, 0.02539, 0.3014, 0.02953, 0.2868, 0.03409, 0.286, 0.03184, 0.3023, 0.02945, 0.3033, 0.03387, 0.3024, 0.03382, 0.3014, 0.02953, 0.3014, 0.02953, 0.3024, 0.03382, 0.2873, 0.03642, 0.2868, 0.03409, 0.3033, 0.03387, 0.3037, 0.03837, 0.3027, 0.03821, 0.3024, 0.03382, 0.3024, 0.03382, 0.3027, 0.03821, 0.2875, 0.03881, 0.2873, 0.03642, 0.3037, 0.03837, 0.3035, 0.04289, 0.3025, 0.04261, 0.3027, 0.03821, 0.3027, 0.03821, 0.3025, 0.04261, 0.2874, 0.0412, 0.2875, 0.03881, 0.3035, 0.04289, 0.3027, 0.04735, 0.3017, 0.04694, 0.3025, 0.04261, 0.3025, 0.04261, 0.3017, 0.04694, 0.287, 0.04355, 0.2874, 0.0412, 0.3027, 0.04735, 0.3013, 0.05166, 0.3004, 0.05114, 0.3017, 0.04694, 0.3017, 0.04694, 0.3004, 0.05114, 0.2862, 0.04584, 0.287, 0.04355, 0.3013, 0.05166, 0.2993, 0.05576, 0.2985, 0.05513, 0.3004, 0.05114, 0.3004, 0.05114, 0.2985, 0.05513, 0.2852, 0.048, 0.2862, 0.04584, 0.2993, 0.05576, 0.2969, 0.05957, 0.2961, 0.05884, 0.2985, 0.05513, 0.2985, 0.05513, 0.2961, 0.05884, 0.2839, 0.05002, 0.2852, 0.048, 0.2969, 0.05957, 0.294, 0.06304, 0.2933, 0.06221, 0.2961, 0.05884, 0.2961, 0.05884, 0.2933, 0.06221, 0.2824, 0.05185, 0.2839, 0.05002, 0.294, 0.06304, 0.2906, 0.06609, 0.29, 0.06519, 0.2933, 0.06221, 0.2933, 0.06221, 0.29, 0.06519, 0.2806, 0.05347, 0.2824, 0.05185, 0.2906, 0.06609, 0.2869, 0.06868, 0.2864, 0.06771, 0.29, 0.06519, 0.29, 0.06519, 0.2864, 0.06771, 0.2786, 0.05484, 0.2806, 0.05347, 0.2869, 0.06868, 0.2828, 0.07077, 0.2825, 0.06974, 0.2864, 0.06771, 0.2864, 0.06771, 0.2825, 0.06974, 0.2765, 0.05594, 0.2786, 0.05484, 0.2828, 0.07077, 0.2786, 0.07232, 0.2783, 0.07124, 0.2825, 0.06974, 0.2825, 0.06974, 0.2783, 0.07124, 0.2742, 0.05676, 0.2765, 0.05594, 0.2786, 0.07232, 0.2741, 0.07329, 0.274, 0.07219, 0.2783, 0.07124, 0.2783, 0.07124, 0.274, 0.07219, 0.2719, 0.05728, 0.2742, 0.05676, 0.2741, 0.07329, 0.2696, 0.07368, 0.2696, 0.07257, 0.274, 0.07219, 0.274, 0.07219, 0.2696, 0.07257, 0.2695, 0.05748, 0.2719, 0.05728, 0.2696, 0.07368, 0.2651, 0.07348, 0.2652, 0.07238, 0.2696, 0.07257, 0.2696, 0.07257, 0.2652, 0.07238, 0.2671, 0.05738, 0.2695, 0.05748, 0.2651, 0.07348, 0.2606, 0.0727, 0.2608, 0.07161, 0.2652, 0.07238, 0.2652, 0.07238, 0.2608, 0.07161, 0.2647, 0.05696, 0.2671, 0.05738, 0.3037, 0.03837, 0.3033, 0.03387, 0.3033, 0.03387, 0.3037, 0.03837, 0.2473, 0.01213, 0.2439, 0.01518, 0.2439, 0.01518, 0.2473, 0.01213, 0.2606, 0.0727, 0.2562, 0.07133, 0.2566, 0.07029, 0.2608, 0.07161, 0.2608, 0.07161, 0.2566, 0.07029, 0.2624, 0.05624, 0.2647, 0.05696, 0.2728, 0.004734, 0.2683, 0.004534, 0.2683, 0.004534, 0.2728, 0.004734, 0.2895, 0.01123, 0.2857, 0.008798, 0.2857, 0.008798, 0.2895, 0.01123, 0.2562, 0.07133, 0.2521, 0.06942, 0.2526, 0.06842, 0.2566, 0.07029, 0.2566, 0.07029, 0.2526, 0.06842, 0.2603, 0.05523, 0.2624, 0.05624, 0.3035, 0.04289, 0.3037, 0.03837, 0.3037, 0.03837, 0.3035, 0.04289, 0.294, 0.06304, 0.2969, 0.05957, 0.2969, 0.05957, 0.294, 0.06304, 0.2521, 0.06942, 0.2483, 0.06698, 0.2489, 0.06606, 0.2526, 0.06842, 0.2526, 0.06842, 0.2489, 0.06606, 0.2582, 0.05394, 0.2603, 0.05523, 0.2857, 0.008798, 0.2816, 0.006885, 0.2816, 0.006885, 0.2857, 0.008798, 0.3008, 0.0252, 0.2987, 0.02119, 0.2987, 0.02119, 0.3008, 0.0252, 0.2483, 0.06698, 0.2448, 0.06408, 0.2455, 0.06322, 0.2489, 0.06606, 0.2489, 0.06606, 0.2455, 0.06322, 0.2564, 0.0524, 0.2582, 0.05394, 0.2773, 0.005521, 0.2728, 0.004734, 0.2728, 0.004734, 0.2773, 0.005521, 0.2366, 0.02656, 0.2352, 0.03087, 0.2352, 0.03087, 0.2366, 0.02656, 0.2448, 0.06408, 0.2418, 0.06074, 0.2425, 0.05998, 0.2455, 0.06322, 0.2455, 0.06322, 0.2425, 0.05998, 0.2548, 0.05064, 0.2564, 0.0524, 0.2637, 0.004925, 0.2593, 0.005901, 0.2593, 0.005901, 0.2637, 0.004925, 0.2385, 0.02246, 0.2366, 0.02656, 0.2366, 0.02656, 0.2385, 0.02246, 0.2418, 0.06074, 0.2392, 0.05703, 0.24, 0.05637, 0.2425, 0.05998, 0.2425, 0.05998, 0.24, 0.05637, 0.2534, 0.04868, 0.2548, 0.05064, 0.2828, 0.07077, 0.2869, 0.06868, 0.2869, 0.06868, 0.2828, 0.07077, 0.2993, 0.05576, 0.3013, 0.05166, 0.3013, 0.05166, 0.2993, 0.05576, 0.2392, 0.05703, 0.2371, 0.05302, 0.2379, 0.05246, 0.24, 0.05637, 0.24, 0.05637, 0.2379, 0.05246, 0.2523, 0.04655, 0.2534, 0.04868, 0.2816, 0.006885, 0.2773, 0.005521, 0.2773, 0.005521, 0.2816, 0.006885, 0.2969, 0.05957, 0.2993, 0.05576, 0.2993, 0.05576, 0.2969, 0.05957, 0.2371, 0.05302, 0.2355, 0.04877, 0.2364, 0.04833, 0.2379, 0.05246, 0.2379, 0.05246, 0.2364, 0.04833, 0.2515, 0.0443, 0.2523, 0.04655, 0.2651, 0.07348, 0.2696, 0.07368, 0.2696, 0.07368, 0.2651, 0.07348, 0.293, 0.01414, 0.2895, 0.01123, 0.2895, 0.01123, 0.293, 0.01414, 0.2355, 0.04877, 0.2346, 0.04435, 0.2355, 0.04402, 0.2364, 0.04833, 0.2364, 0.04833, 0.2355, 0.04402, 0.251, 0.04197, 0.2515, 0.0443, 0.2483, 0.06698, 0.2521, 0.06942, 0.2521, 0.06942, 0.2483, 0.06698, 0.2741, 0.07329, 0.2786, 0.07232, 0.2786, 0.07232, 0.2741, 0.07329, 0.2346, 0.04435, 0.2342, 0.03984, 0.2351, 0.03964, 0.2355, 0.04402, 0.2355, 0.04402, 0.2351, 0.03964, 0.2508, 0.03958, 0.251, 0.04197, 0.2344, 0.03532, 0.2342, 0.03984, 0.2342, 0.03984, 0.2344, 0.03532, 0.241, 0.01864, 0.2385, 0.02246, 0.2385, 0.02246, 0.241, 0.01864, 0.2342, 0.03984, 0.2344, 0.03532, 0.2353, 0.03524, 0.2351, 0.03964, 0.2351, 0.03964, 0.2353, 0.03524, 0.2509, 0.03719, 0.2508, 0.03958, 0.2593, 0.005901, 0.255, 0.007446, 0.255, 0.007446, 0.2593, 0.005901, 0.2371, 0.05302, 0.2392, 0.05703, 0.2392, 0.05703, 0.2371, 0.05302, 0.2344, 0.03532, 0.2352, 0.03087, 0.2361, 0.03091, 0.2353, 0.03524, 0.2353, 0.03524, 0.2361, 0.03091, 0.2513, 0.03484, 0.2509, 0.03719, 0.3033, 0.03387, 0.3023, 0.02945, 0.3023, 0.02945, 0.3033, 0.03387, 0.3013, 0.05166, 0.3027, 0.04735, 0.3027, 0.04735, 0.3013, 0.05166, 0.2352, 0.03087, 0.2366, 0.02656, 0.2374, 0.02671, 0.2361, 0.03091, 0.2361, 0.03091, 0.2374, 0.02671, 0.252, 0.03256, 0.2513, 0.03484, 0.2987, 0.02119, 0.2961, 0.01748, 0.2961, 0.01748, 0.2987, 0.02119, 0.2696, 0.07368, 0.2741, 0.07329, 0.2741, 0.07329, 0.2696, 0.07368, 0.2366, 0.02656, 0.2385, 0.02246, 0.2393, 0.02272, 0.2374, 0.02671, 0.2374, 0.02671, 0.2393, 0.02272, 0.253, 0.03039, 0.252, 0.03256, 0.2342, 0.03984, 0.2346, 0.04435, 0.2346, 0.04435, 0.2342, 0.03984, 0.2562, 0.07133, 0.2606, 0.0727, 0.2606, 0.0727, 0.2562, 0.07133, 0.2385, 0.02246, 0.241, 0.01864, 0.2417, 0.01901, 0.2393, 0.02272, 0.2393, 0.02272, 0.2417, 0.01901, 0.2543, 0.02837, 0.253, 0.03039, 0.255, 0.007446, 0.251, 0.009533, 0.251, 0.009533, 0.255, 0.007446, 0.251, 0.009533, 0.2473, 0.01213, 0.2473, 0.01213, 0.251, 0.009533, 0.241, 0.01864, 0.2439, 0.01518, 0.2446, 0.01564, 0.2417, 0.01901, 0.2417, 0.01901, 0.2446, 0.01564, 0.2559, 0.02654, 0.2543, 0.02837, 0.3023, 0.02945, 0.3008, 0.0252, 0.3008, 0.0252, 0.3023, 0.02945, 0.2352, 0.03087, 0.2344, 0.03532, 0.2344, 0.03532, 0.2352, 0.03087, 0.2439, 0.01518, 0.2473, 0.01213, 0.2478, 0.01266, 0.2446, 0.01564, 0.2446, 0.01564, 0.2478, 0.01266, 0.2577, 0.02492, 0.2559, 0.02654, 0.2418, 0.06074, 0.2448, 0.06408, 0.2448, 0.06408, 0.2418, 0.06074, 0.2392, 0.05703, 0.2418, 0.06074, 0.2418, 0.06074, 0.2392, 0.05703, 0.2473, 0.01213, 0.251, 0.009533, 0.2515, 0.01014, 0.2478, 0.01266, 0.2478, 0.01266, 0.2515, 0.01014, 0.2596, 0.02355, 0.2577, 0.02492, 0.2683, 0.004534, 0.2637, 0.004925, 0.2637, 0.004925, 0.2683, 0.004534, 0.2521, 0.06942, 0.2562, 0.07133, 0.2562, 0.07133, 0.2521, 0.06942, 0.251, 0.009533, 0.255, 0.007446, 0.2554, 0.008112, 0.2515, 0.01014, 0.2515, 0.01014, 0.2554, 0.008112, 0.2618, 0.02245, 0.2596, 0.02355, 0.2869, 0.06868, 0.2906, 0.06609, 0.2906, 0.06609, 0.2869, 0.06868, 0.2906, 0.06609, 0.294, 0.06304, 0.294, 0.06304, 0.2906, 0.06609, 0.255, 0.007446, 0.2593, 0.005901, 0.2595, 0.006609, 0.2554, 0.008112, 0.2554, 0.008112, 0.2595, 0.006609, 0.264, 0.02163, 0.2618, 0.02245, 0.2786, 0.07232, 0.2828, 0.07077, 0.2828, 0.07077, 0.2786, 0.07232, 0.2439, 0.01518, 0.241, 0.01864, 0.241, 0.01864, 0.2439, 0.01518, 0.2593, 0.005901, 0.2637, 0.004925, 0.2639, 0.005658, 0.2595, 0.006609, 0.2595, 0.006609, 0.2639, 0.005658, 0.2664, 0.02112, 0.264, 0.02163, 0.2448, 0.06408, 0.2483, 0.06698, 0.2483, 0.06698, 0.2448, 0.06408, 0.3027, 0.04735, 0.3035, 0.04289, 0.3035, 0.04289, 0.3027, 0.04735, 0.2637, 0.004925, 0.2683, 0.004534, 0.2683, 0.005277, 0.2639, 0.005658, 0.2639, 0.005658, 0.2683, 0.005277, 0.2688, 0.02091, 0.2664, 0.02112, 0.2346, 0.04435, 0.2355, 0.04877, 0.2355, 0.04877, 0.2346, 0.04435, 0.2606, 0.0727, 0.2651, 0.07348, 0.2651, 0.07348, 0.2606, 0.0727, 0.2683, 0.004534, 0.2728, 0.004734, 0.2727, 0.005472, 0.2683, 0.005277, 0.2683, 0.005277, 0.2727, 0.005472, 0.2712, 0.02101, 0.2688, 0.02091, 0.2961, 0.01748, 0.293, 0.01414, 0.293, 0.01414, 0.2961, 0.01748, 0.2355, 0.04877, 0.2371, 0.05302, 0.2371, 0.05302, 0.2355, 0.04877, 0.4164, 0.01993, 0.4416, 0.008157, 0.4392, 0.03333, 0.4141, 0.04718, 0.4164, 0.01993, 0.4392, 0.03333, 0.4371, 0.06269, 0.4141, 0.04718, 0.4392, 0.03333, 0.4624, 0.05092, 0.4371, 0.06269, 0.4392, 0.03333, 0.4647, 0.02366, 0.4624, 0.05092, 0.4392, 0.03333, 0.4416, 0.008157, 0.4647, 0.02366, 0.4392, 0.03333])
me_toggle1_000.materials.append(mat_panelparts_003)
me_toggle1_000.use_remesh_preserve_volume = False
me_toggle1_000.use_remesh_preserve_attributes = False
me_toggle1_000.use_mirror_vertex_groups = False
me_toggle1_000.update()
me_toggle_arm_000 = bpy.data.meshes.new('toggle-arm.000')
me_toggle_arm_000.from_pydata([(-8.541, -0.1351, -1.856), (-8.542, -0.1357, -1.856), (-8.543, -0.1351, -1.855), (-8.544, -0.1336, -1.855), (-8.544, -0.1321, -1.855), (-8.542, -0.1315, -1.856), (-8.541, -0.1321, -1.856), (-8.54, -0.1336, -1.856), (-8.535, -0.1354, -1.844), (-8.537, -0.1362, -1.843), (-8.538, -0.1355, -1.842), (-8.539, -0.1336, -1.842), (-8.538, -0.1317, -1.842), (-8.537, -0.1309, -1.843), (-8.535, -0.1316, -1.844), (-8.534, -0.1335, -1.844), (-8.535, -0.1351, -1.842), (-8.536, -0.1358, -1.842), (-8.538, -0.1351, -1.841), (-8.538, -0.1336, -1.841), (-8.538, -0.132, -1.841), (-8.536, -0.1313, -1.842), (-8.535, -0.132, -1.842), (-8.534, -0.1335, -1.842), (-8.536, -0.1346, -1.841), (-8.535, -0.1343, -1.841), (-8.536, -0.1343, -1.84), (-8.537, -0.1336, -1.84), (-8.536, -0.1328, -1.84), (-8.536, -0.1325, -1.841), (-8.535, -0.1328, -1.841), (-8.535, -0.1335, -1.841), (-8.536, -0.1335, -1.84)], [], [(0, 8, 9, 1), (1, 9, 10, 2), (2, 10, 11, 3), (3, 11, 12, 4), (4, 12, 13, 5), (5, 13, 14, 6), (6, 14, 15, 7), (8, 0, 7, 15), (9, 8, 16, 17), (10, 9, 17, 18), (11, 10, 18, 19), (12, 11, 19, 20), (13, 12, 20, 21), (14, 13, 21, 22), (15, 14, 22, 23), (8, 15, 23, 16), (17, 16, 25, 24), (18, 17, 24, 26), (19, 18, 26, 27), (20, 19, 27, 28), (21, 20, 28, 29), (22, 21, 29, 30), (23, 22, 30, 31), (16, 23, 31, 25), (24, 25, 32), (26, 24, 32), (27, 26, 32), (28, 27, 32), (29, 28, 32), (30, 29, 32), (31, 30, 32), (25, 31, 32)])
me_toggle_arm_000.polygons.foreach_set('use_smooth', [True] * 32)
_uv = me_toggle_arm_000.uv_layers.new(name='UVMap')
_uv.uv.foreach_set('vector', [0.396, 0.05596, 0.3254, 0.05902, 0.3278, 0.06595, 0.3979, 0.06144, 0.3979, 0.06144, 0.3278, 0.06595, 0.3302, 0.05913, 0.3999, 0.05604, 0.3999, 0.05604, 0.3302, 0.05913, 0.3313, 0.04253, 0.4007, 0.04291, 0.4007, 0.04291, 0.3313, 0.04253, 0.3304, 0.02589, 0.4, 0.02975, 0.4, 0.02975, 0.3304, 0.02589, 0.328, 0.01896, 0.3981, 0.02427, 0.3981, 0.02427, 0.328, 0.01896, 0.3255, 0.02579, 0.3962, 0.02967, 0.3962, 0.02967, 0.3255, 0.02579, 0.3244, 0.04238, 0.3953, 0.0428, 0.3254, 0.05902, 0.396, 0.05596, 0.3953, 0.0428, 0.3244, 0.04238, 0.3278, 0.06595, 0.3254, 0.05902, 0.3184, 0.05617, 0.3204, 0.06193, 0.3302, 0.05913, 0.3278, 0.06595, 0.3204, 0.06193, 0.3224, 0.05626, 0.3313, 0.04253, 0.3302, 0.05913, 0.3224, 0.05626, 0.3233, 0.04248, 0.3304, 0.02589, 0.3313, 0.04253, 0.3233, 0.04248, 0.3225, 0.02866, 0.328, 0.01896, 0.3304, 0.02589, 0.3225, 0.02866, 0.3205, 0.02291, 0.3255, 0.02579, 0.328, 0.01896, 0.3205, 0.02291, 0.3185, 0.02857, 0.3244, 0.04238, 0.3255, 0.02579, 0.3185, 0.02857, 0.3176, 0.04236, 0.3254, 0.05902, 0.3244, 0.04238, 0.3176, 0.04236, 0.3184, 0.05617, 0.3204, 0.06193, 0.3184, 0.05617, 0.3147, 0.04915, 0.3156, 0.05197, 0.3224, 0.05626, 0.3204, 0.06193, 0.3156, 0.05197, 0.3166, 0.04919, 0.3233, 0.04248, 0.3224, 0.05626, 0.3166, 0.04919, 0.3171, 0.04242, 0.3225, 0.02866, 0.3233, 0.04248, 0.3171, 0.04242, 0.3167, 0.03563, 0.3205, 0.02291, 0.3225, 0.02866, 0.3167, 0.03563, 0.3157, 0.03281, 0.3185, 0.02857, 0.3205, 0.02291, 0.3157, 0.03281, 0.3147, 0.03559, 0.3176, 0.04236, 0.3185, 0.02857, 0.3147, 0.03559, 0.3143, 0.04236, 0.3184, 0.05617, 0.3176, 0.04236, 0.3143, 0.04236, 0.3147, 0.04915, 0.3156, 0.05197, 0.3147, 0.04915, 0.3136, 0.04238, 0.3166, 0.04919, 0.3156, 0.05197, 0.3136, 0.04238, 0.3171, 0.04242, 0.3166, 0.04919, 0.3136, 0.04238, 0.3167, 0.03563, 0.3171, 0.04242, 0.3136, 0.04238, 0.3157, 0.03281, 0.3167, 0.03563, 0.3136, 0.04238, 0.3147, 0.03559, 0.3157, 0.03281, 0.3136, 0.04238, 0.3143, 0.04236, 0.3147, 0.03559, 0.3136, 0.04238, 0.3147, 0.04915, 0.3143, 0.04236, 0.3136, 0.04238])
me_toggle_arm_000.materials.append(mat_panelparts_001)
me_toggle_arm_000.use_remesh_preserve_volume = False
me_toggle_arm_000.use_remesh_preserve_attributes = False
me_toggle_arm_000.use_mirror_vertex_groups = False
me_toggle_arm_000.update()

# ---- objects
ob_hoistcntrl = bpy.data.objects.new('hoistcntrl', None)
ob_emgshearcover = bpy.data.objects.new('emgshearcover', me_cube)
ob_hoistctrlpanel = bpy.data.objects.new('hoistctrlpanel', me_plane_005)
ob_knobhoistcntrl = bpy.data.objects.new('knobhoistcntrl', me_knob_coverage)
ob_basehoistcntrl = bpy.data.objects.new('basehoistcntrl', me_toggle1_000)
ob_emgshear = bpy.data.objects.new('emgshear', me_toggle_arm_000)

# ---- transforms, parenting, visibility, modifiers, constraints
ob_hoistcntrl.location = (-12.05, -1.569, -0.809)
ob_hoistcntrl.empty_image_offset = (0.0, 0.0)
ob_hoistcntrl.lineart.crease_threshold = 0.0
ob_emgshearcover.parent = ob_hoistcntrl
ob_emgshearcover.matrix_parent_inverse = Matrix(((1.0, 0.0, 0.0, 12.05), (0.0, 1.0, 0.0, 1.569), (0.0, 0.0, 1.0, 0.809), (0.0, 0.0, 0.0, 1.0)))
ob_emgshearcover.location = (-8.894, 0.07712, -1.796)
ob_emgshearcover.rotation_euler = (0.0, 0.1396, 0.0)
ob_emgshearcover.scale = (0.008514, 0.008514, 0.008514)
ob_emgshearcover.lineart.crease_threshold = 0.0
ob_hoistctrlpanel.parent = ob_hoistcntrl
ob_hoistctrlpanel.matrix_parent_inverse = Matrix(((1.0, 0.0, 0.0, 12.05), (0.0, 1.0, 0.0, 1.569), (0.0, 0.0, 1.0, 0.809), (0.0, 0.0, 0.0, 1.0)))
ob_hoistctrlpanel.location = (-8.598, -0.2206, -1.849)
ob_hoistctrlpanel.rotation_euler = (-0.0003977, 0.1454, 1.093e-06)
ob_hoistctrlpanel.scale = (0.07701, 0.07701, 0.07701)
ob_hoistctrlpanel.lineart.crease_threshold = 0.0
ob_knobhoistcntrl.parent = ob_hoistcntrl
ob_knobhoistcntrl.matrix_parent_inverse = Matrix(((1.0, 0.0, 0.0, 12.05), (0.0, 1.0, 0.0, 1.569), (0.0, 0.0, 1.0, 0.809), (0.0, 0.0, 0.0, 1.0)))
ob_knobhoistcntrl.location = (-8.948, 0.07674, -1.79)
ob_knobhoistcntrl.rotation_euler = (-0.02484, -0.004726, -0.3621)
ob_knobhoistcntrl.show_transparent = True
ob_knobhoistcntrl.lineart.crease_threshold = 0.0
ob_basehoistcntrl.parent = ob_hoistcntrl
ob_basehoistcntrl.matrix_parent_inverse = Matrix(((1.0, 0.0, 0.0, 12.05), (0.0, 1.0, 0.0, 1.569), (0.0, 0.0, 1.0, 0.809), (0.0, 0.0, 0.0, 1.0)))
ob_basehoistcntrl.location = (-0.3195, 0.1184, 0.04562)
ob_basehoistcntrl.show_transparent = True
ob_basehoistcntrl.lineart.crease_threshold = 0.0
_m = ob_basehoistcntrl.modifiers.new('Auto Smooth', 'NODES')
_m.node_group = ng_auto_smooth
_gi = [s.identifier for s in ng_auto_smooth.interface.items_tree if s.item_type == 'SOCKET' and s.in_out == 'INPUT']
_m[_gi[1]] = 0.5236  # Angle
ob_emgshear.parent = ob_hoistcntrl
ob_emgshear.matrix_parent_inverse = Matrix(((1.0, 0.0, 0.0, 12.05), (0.0, 1.0, 0.0, 1.569), (0.0, 0.0, 1.0, 0.809), (0.0, 0.0, 0.0, 1.0)))
ob_emgshear.location = (-0.353, 0.2109, 0.05282)
ob_emgshear.show_transparent = True
ob_emgshear.lineart.crease_threshold = 0.0
_m = ob_emgshear.modifiers.new('Auto Smooth', 'NODES')
_m.node_group = ng_auto_smooth
_gi = [s.identifier for s in ng_auto_smooth.interface.items_tree if s.item_type == 'SOCKET' and s.in_out == 'INPUT']
_m[_gi[1]] = 0.5236  # Angle

# ---- collection membership
col_collection_1.objects.link(ob_hoistcntrl)
col_collection_1.objects.link(ob_emgshearcover)
col_collection_1.objects.link(ob_hoistctrlpanel)
col_collection_1.objects.link(ob_knobhoistcntrl)
col_collection_1.objects.link(ob_basehoistcntrl)
col_collection_1.objects.link(ob_emgshear)

# ---- scene / render settings (as saved in the file)
scene.frame_start = 1; scene.frame_end = 250; scene.frame_set(44)
scene.render.engine = 'BLENDER_EEVEE_NEXT'
scene.render.image_settings.color_mode = 'RGB'
scene.render.image_settings.compression = 90
scene.render.resolution_percentage = 50
scene.render.dither_intensity = 0.0
scene.render.bake_margin = 2
scene.render.bake_bias = 0.0
scene.cycles.use_denoising = False
scene.cycles.samples = 10
scene.cycles.sampling_pattern = 'TABULATED_SOBOL'
scene.cycles.light_sampling_threshold = 0.0
scene.cycles.use_adaptive_sampling = False
scene.cycles.use_light_tree = False
scene.cycles.blur_glossy = 0.0
scene.cycles.volume_bounces = 1
scene.cycles.pixel_filter_type = 'GAUSSIAN'
scene.cycles.sample_clamp_indirect = 0.0
scene.view_settings.view_transform = 'Standard'
bpy.context.view_layer.update()

# ---- added for rendering (the .blend has no active camera and no usable light): camera, sun
cam_auto = bpy.data.cameras.new('AutoCamera')
cam_auto.lens = 50.0
cam_auto.sensor_width = 36.0
cam_auto.clip_end = 1000.0
ob_auto_camera = bpy.data.objects.new('AutoCamera', cam_auto)
scene.collection.objects.link(ob_auto_camera)
ob_auto_camera.location = (-8.73557, -0.144743, -1.64942)
ob_auto_camera.rotation_euler = (1.09748, -7.21219e-08, 0.694738)
scene.camera = ob_auto_camera
light_auto_sun = bpy.data.lights.new('AutoSun', 'SUN')
light_auto_sun.energy = 3.0
light_auto_sun.angle = 0.0523599
ob_auto_sun = bpy.data.objects.new('AutoSun', light_auto_sun)
scene.collection.objects.link(ob_auto_sun)
ob_auto_sun.rotation_euler = (0.872665, 0.174533, 0.523599)
bpy.context.view_layer.update()
